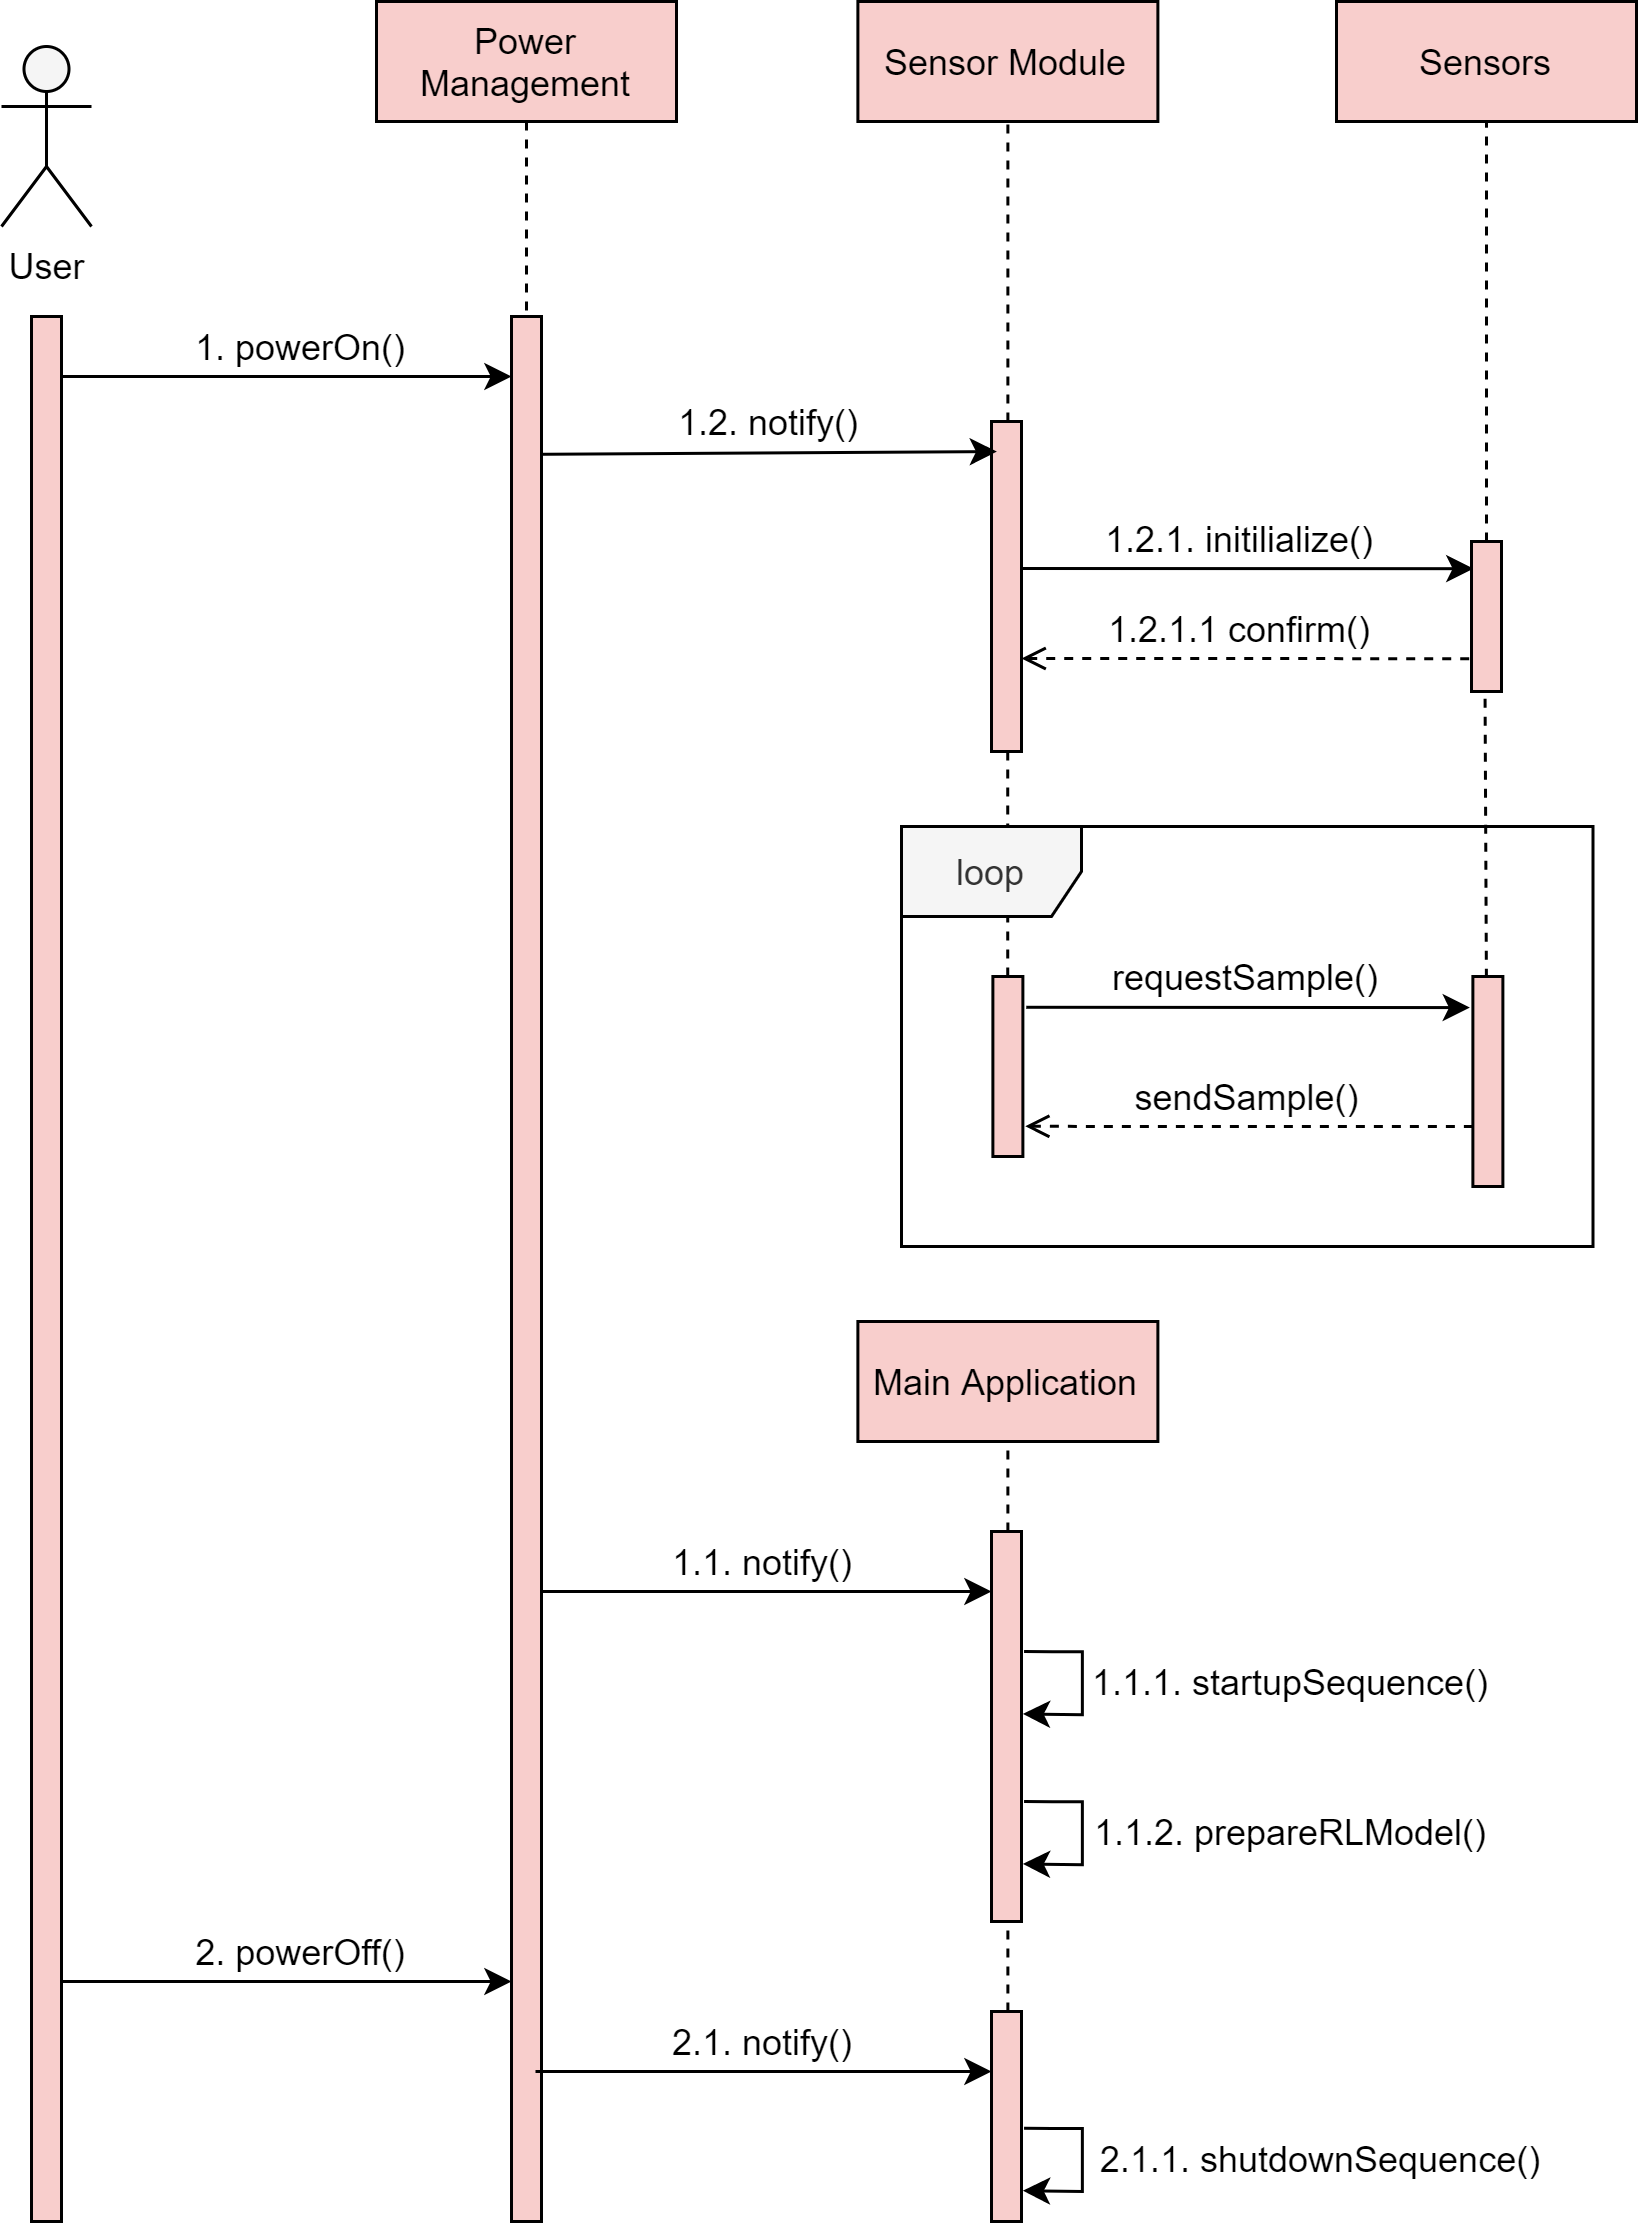

The diagram above was exported from draw.io. Its source (the exported page's mxGraphModel, read from the mxfile embedded in the PNG):
<mxGraphModel dx="741" dy="853" grid="1" gridSize="10" guides="1" tooltips="1" connect="1" arrows="1" fold="1" page="1" pageScale="1" pageWidth="850" pageHeight="1100" math="0" shadow="0">
  <root>
    <mxCell id="0" />
    <mxCell id="1" parent="0" />
    <mxCell id="phC4jxuiLbLDbpHao6Ok-2" value="" style="endArrow=classic;html=1;" parent="1" edge="1">
      <mxGeometry width="50" height="50" relative="1" as="geometry">
        <mxPoint x="318" y="680" as="sourcePoint" />
        <mxPoint x="470" y="680" as="targetPoint" />
      </mxGeometry>
    </mxCell>
    <mxCell id="inBdYmP9mK_ifacvA4f5-3" value="User" style="shape=umlActor;verticalLabelPosition=bottom;verticalAlign=top;html=1;outlineConnect=0;fillColor=#F5F5F5;" parent="1" vertex="1">
      <mxGeometry x="140" y="165" width="30" height="60" as="geometry" />
    </mxCell>
    <mxCell id="inBdYmP9mK_ifacvA4f5-5" value="" style="endArrow=classic;html=1;" parent="1" edge="1">
      <mxGeometry width="50" height="50" relative="1" as="geometry">
        <mxPoint x="160" y="274.9999999999998" as="sourcePoint" />
        <mxPoint x="310" y="275" as="targetPoint" />
      </mxGeometry>
    </mxCell>
    <mxCell id="inBdYmP9mK_ifacvA4f5-6" value="1. powerOn()" style="text;html=1;strokeColor=none;fillColor=none;align=center;verticalAlign=middle;whiteSpace=wrap;rounded=0;" parent="1" vertex="1">
      <mxGeometry x="180" y="255" width="120" height="20" as="geometry" />
    </mxCell>
    <mxCell id="inBdYmP9mK_ifacvA4f5-24" style="edgeStyle=orthogonalEdgeStyle;rounded=0;orthogonalLoop=1;jettySize=auto;html=1;dashed=1;endArrow=none;endFill=0;" parent="1" source="xKtvGgdR5f6GZ9nh-ZkP-6" target="xKtvGgdR5f6GZ9nh-ZkP-9" edge="1">
      <mxGeometry relative="1" as="geometry">
        <mxPoint x="370" y="220" as="sourcePoint" />
      </mxGeometry>
    </mxCell>
    <mxCell id="dgh72chu5TifOmgAorw7-30" style="edgeStyle=none;rounded=0;orthogonalLoop=1;jettySize=auto;html=1;entryX=0.495;entryY=0.022;entryDx=0;entryDy=0;entryPerimeter=0;dashed=1;startArrow=none;startFill=0;endArrow=none;endFill=0;" parent="1" source="dgh72chu5TifOmgAorw7-36" target="dgh72chu5TifOmgAorw7-48" edge="1">
      <mxGeometry relative="1" as="geometry" />
    </mxCell>
    <mxCell id="dgh72chu5TifOmgAorw7-31" style="rounded=0;orthogonalLoop=1;jettySize=auto;html=1;dashed=1;endArrow=none;endFill=0;entryX=0.451;entryY=0.977;entryDx=0;entryDy=0;entryPerimeter=0;exitX=0.451;exitY=0.006;exitDx=0;exitDy=0;exitPerimeter=0;" parent="1" source="dgh72chu5TifOmgAorw7-49" target="dgh72chu5TifOmgAorw7-42" edge="1">
      <mxGeometry relative="1" as="geometry">
        <mxPoint x="610" y="440" as="sourcePoint" />
        <mxPoint x="639" y="381" as="targetPoint" />
      </mxGeometry>
    </mxCell>
    <mxCell id="dgh72chu5TifOmgAorw7-33" value="loop" style="shape=umlFrame;whiteSpace=wrap;html=1;fillColor=#f5f5f5;fontColor=#333333;" parent="1" vertex="1">
      <mxGeometry x="440" y="425" width="230.46" height="140" as="geometry" />
    </mxCell>
    <mxCell id="dgh72chu5TifOmgAorw7-34" value="Sensor Module" style="rounded=0;whiteSpace=wrap;html=1;fillColor=#f8cecc;" parent="1" vertex="1">
      <mxGeometry x="425.4599999999999" y="150" width="100" height="40" as="geometry" />
    </mxCell>
    <mxCell id="dgh72chu5TifOmgAorw7-35" value="" style="endArrow=none;dashed=1;html=1;entryX=0.5;entryY=1;entryDx=0;entryDy=0;" parent="1" source="dgh72chu5TifOmgAorw7-36" target="dgh72chu5TifOmgAorw7-34" edge="1">
      <mxGeometry width="50" height="50" relative="1" as="geometry">
        <mxPoint x="474.99999999999994" y="470" as="sourcePoint" />
        <mxPoint x="612.5" y="380" as="targetPoint" />
      </mxGeometry>
    </mxCell>
    <mxCell id="dgh72chu5TifOmgAorw7-36" value="" style="points=[];perimeter=orthogonalPerimeter;rounded=0;shadow=0;strokeWidth=1;fillColor=#f8cecc;" parent="1" vertex="1">
      <mxGeometry x="470" y="290" width="10" height="110" as="geometry" />
    </mxCell>
    <mxCell id="dgh72chu5TifOmgAorw7-37" value="" style="endArrow=classic;html=1;entryX=0.067;entryY=0.154;entryDx=0;entryDy=0;entryPerimeter=0;exitX=0.886;exitY=0.023;exitDx=0;exitDy=0;exitPerimeter=0;" parent="1" edge="1">
      <mxGeometry width="50" height="50" relative="1" as="geometry">
        <mxPoint x="319.99999999999994" y="300.9300000000003" as="sourcePoint" />
        <mxPoint x="471.80999999999995" y="300.02" as="targetPoint" />
      </mxGeometry>
    </mxCell>
    <mxCell id="dgh72chu5TifOmgAorw7-38" value="1.2. notify()" style="text;html=1;strokeColor=none;fillColor=none;align=center;verticalAlign=middle;whiteSpace=wrap;rounded=0;" parent="1" vertex="1">
      <mxGeometry x="336.14" y="280" width="120" height="20" as="geometry" />
    </mxCell>
    <mxCell id="dgh72chu5TifOmgAorw7-39" value="" style="endArrow=classic;html=1;entryX=0.067;entryY=0.462;entryDx=0;entryDy=0;entryPerimeter=0;" parent="1" edge="1">
      <mxGeometry width="50" height="50" relative="1" as="geometry">
        <mxPoint x="480" y="338.99999999999955" as="sourcePoint" />
        <mxPoint x="630.6700000000001" y="339.05999999999995" as="targetPoint" />
      </mxGeometry>
    </mxCell>
    <mxCell id="dgh72chu5TifOmgAorw7-40" value="Sensors" style="rounded=0;whiteSpace=wrap;html=1;fillColor=#f8cecc;" parent="1" vertex="1">
      <mxGeometry x="585" y="150" width="100" height="40" as="geometry" />
    </mxCell>
    <mxCell id="dgh72chu5TifOmgAorw7-41" value="" style="endArrow=none;dashed=1;html=1;entryX=0.5;entryY=1;entryDx=0;entryDy=0;" parent="1" source="dgh72chu5TifOmgAorw7-42" target="dgh72chu5TifOmgAorw7-40" edge="1">
      <mxGeometry width="50" height="50" relative="1" as="geometry">
        <mxPoint x="635" y="470" as="sourcePoint" />
        <mxPoint x="772.5" y="380" as="targetPoint" />
      </mxGeometry>
    </mxCell>
    <mxCell id="dgh72chu5TifOmgAorw7-42" value="" style="points=[];perimeter=orthogonalPerimeter;rounded=0;shadow=0;strokeWidth=1;fillColor=#f8cecc;" parent="1" vertex="1">
      <mxGeometry x="630" y="330" width="10" height="50" as="geometry" />
    </mxCell>
    <mxCell id="dgh72chu5TifOmgAorw7-43" value="1.2.1. initilialize()" style="text;html=1;strokeColor=none;fillColor=none;align=center;verticalAlign=middle;whiteSpace=wrap;rounded=0;" parent="1" vertex="1">
      <mxGeometry x="492.49999999999994" y="319" width="120" height="20" as="geometry" />
    </mxCell>
    <mxCell id="dgh72chu5TifOmgAorw7-44" value="" style="endArrow=none;html=1;entryX=0.067;entryY=0.462;entryDx=0;entryDy=0;entryPerimeter=0;dashed=1;endFill=0;startArrow=open;startFill=0;" parent="1" edge="1">
      <mxGeometry width="50" height="50" relative="1" as="geometry">
        <mxPoint x="480" y="368.99999999999955" as="sourcePoint" />
        <mxPoint x="630.6700000000001" y="369.0600000000004" as="targetPoint" />
      </mxGeometry>
    </mxCell>
    <mxCell id="dgh72chu5TifOmgAorw7-45" value="1.2.1.1 confirm()" style="text;html=1;strokeColor=none;fillColor=none;align=center;verticalAlign=middle;whiteSpace=wrap;rounded=0;" parent="1" vertex="1">
      <mxGeometry x="492.49999999999994" y="349" width="120" height="20" as="geometry" />
    </mxCell>
    <mxCell id="dgh72chu5TifOmgAorw7-48" value="" style="points=[];perimeter=orthogonalPerimeter;rounded=0;shadow=0;strokeWidth=1;fillColor=#f8cecc;" parent="1" vertex="1">
      <mxGeometry x="470.46" y="475" width="10" height="60" as="geometry" />
    </mxCell>
    <mxCell id="dgh72chu5TifOmgAorw7-49" value="" style="points=[];perimeter=orthogonalPerimeter;rounded=0;shadow=0;strokeWidth=1;fillColor=#f8cecc;" parent="1" vertex="1">
      <mxGeometry x="630.46" y="475" width="10" height="70" as="geometry" />
    </mxCell>
    <mxCell id="dgh72chu5TifOmgAorw7-50" value="" style="endArrow=classic;html=1;exitX=1.113;exitY=0.171;exitDx=0;exitDy=0;exitPerimeter=0;entryX=-0.1;entryY=0.148;entryDx=0;entryDy=0;entryPerimeter=0;" parent="1" source="dgh72chu5TifOmgAorw7-48" target="dgh72chu5TifOmgAorw7-49" edge="1">
      <mxGeometry width="50" height="50" relative="1" as="geometry">
        <mxPoint x="540.46" y="505" as="sourcePoint" />
        <mxPoint x="590.46" y="455" as="targetPoint" />
      </mxGeometry>
    </mxCell>
    <mxCell id="dgh72chu5TifOmgAorw7-51" value="requestSample()" style="text;html=1;strokeColor=none;fillColor=none;align=center;verticalAlign=middle;whiteSpace=wrap;rounded=0;" parent="1" vertex="1">
      <mxGeometry x="495.46" y="465" width="120" height="20" as="geometry" />
    </mxCell>
    <mxCell id="dgh72chu5TifOmgAorw7-52" value="" style="endArrow=open;html=1;entryX=1.077;entryY=0.832;entryDx=0;entryDy=0;entryPerimeter=0;dashed=1;startArrow=none;startFill=0;endFill=0;" parent="1" target="dgh72chu5TifOmgAorw7-48" edge="1">
      <mxGeometry width="50" height="50" relative="1" as="geometry">
        <mxPoint x="630.46" y="525" as="sourcePoint" />
        <mxPoint x="639.46" y="495.3599999999997" as="targetPoint" />
        <Array as="points">
          <mxPoint x="510.46" y="525" />
        </Array>
      </mxGeometry>
    </mxCell>
    <mxCell id="dgh72chu5TifOmgAorw7-53" value="sendSample()" style="text;html=1;strokeColor=none;fillColor=none;align=center;verticalAlign=middle;whiteSpace=wrap;rounded=0;" parent="1" vertex="1">
      <mxGeometry x="492.96" y="505" width="125" height="20" as="geometry" />
    </mxCell>
    <mxCell id="xKtvGgdR5f6GZ9nh-ZkP-6" value="Power Management" style="rounded=0;whiteSpace=wrap;html=1;fillColor=#f8cecc;" parent="1" vertex="1">
      <mxGeometry x="265" y="150" width="100" height="40" as="geometry" />
    </mxCell>
    <mxCell id="xKtvGgdR5f6GZ9nh-ZkP-9" value="" style="points=[];perimeter=orthogonalPerimeter;rounded=0;shadow=0;strokeWidth=1;fillColor=#f8cecc;" parent="1" vertex="1">
      <mxGeometry x="310" y="255" width="10" height="635" as="geometry" />
    </mxCell>
    <mxCell id="xKtvGgdR5f6GZ9nh-ZkP-10" value="" style="points=[];perimeter=orthogonalPerimeter;rounded=0;shadow=0;strokeWidth=1;fillColor=#f8cecc;" parent="1" vertex="1">
      <mxGeometry x="150" y="255" width="10" height="635" as="geometry" />
    </mxCell>
    <mxCell id="phC4jxuiLbLDbpHao6Ok-1" value="1.1. notify()" style="text;html=1;strokeColor=none;fillColor=none;align=center;verticalAlign=middle;whiteSpace=wrap;rounded=0;" parent="1" vertex="1">
      <mxGeometry x="334.33" y="660" width="120" height="20" as="geometry" />
    </mxCell>
    <mxCell id="phC4jxuiLbLDbpHao6Ok-3" value="Main Application" style="rounded=0;whiteSpace=wrap;html=1;fillColor=#f8cecc;" parent="1" vertex="1">
      <mxGeometry x="425.4599999999999" y="590" width="100" height="40" as="geometry" />
    </mxCell>
    <mxCell id="phC4jxuiLbLDbpHao6Ok-4" value="" style="endArrow=none;dashed=1;html=1;entryX=0.5;entryY=1;entryDx=0;entryDy=0;" parent="1" source="phC4jxuiLbLDbpHao6Ok-5" target="phC4jxuiLbLDbpHao6Ok-3" edge="1">
      <mxGeometry width="50" height="50" relative="1" as="geometry">
        <mxPoint x="474.99999999999994" y="840" as="sourcePoint" />
        <mxPoint x="612.5" y="750" as="targetPoint" />
      </mxGeometry>
    </mxCell>
    <mxCell id="phC4jxuiLbLDbpHao6Ok-5" value="" style="points=[];perimeter=orthogonalPerimeter;rounded=0;shadow=0;strokeWidth=1;fillColor=#f8cecc;" parent="1" vertex="1">
      <mxGeometry x="470" y="660" width="10" height="130" as="geometry" />
    </mxCell>
    <mxCell id="phC4jxuiLbLDbpHao6Ok-6" value="" style="endArrow=classic;html=1;entryX=1.017;entryY=0.552;entryDx=0;entryDy=0;entryPerimeter=0;rounded=0;exitX=1.056;exitY=0.363;exitDx=0;exitDy=0;exitPerimeter=0;" parent="1" edge="1">
      <mxGeometry width="50" height="50" relative="1" as="geometry">
        <mxPoint x="480.8499999999999" y="750.0000000000001" as="sourcePoint" />
        <mxPoint x="480.4599999999998" y="770.7900000000001" as="targetPoint" />
        <Array as="points">
          <mxPoint x="490.28999999999996" y="750.07" />
          <mxPoint x="500.28999999999996" y="750.07" />
          <mxPoint x="500.28999999999996" y="771.07" />
        </Array>
      </mxGeometry>
    </mxCell>
    <mxCell id="phC4jxuiLbLDbpHao6Ok-7" value="1.1.2. prepareRLModel()" style="text;html=1;strokeColor=none;fillColor=none;align=center;verticalAlign=middle;whiteSpace=wrap;rounded=0;" parent="1" vertex="1">
      <mxGeometry x="500.46" y="750" width="140" height="20" as="geometry" />
    </mxCell>
    <mxCell id="dagR4Bnw5BYFvHW-4s_O-1" value="" style="endArrow=classic;html=1;entryX=1.017;entryY=0.552;entryDx=0;entryDy=0;entryPerimeter=0;rounded=0;exitX=1.056;exitY=0.363;exitDx=0;exitDy=0;exitPerimeter=0;" parent="1" edge="1">
      <mxGeometry width="50" height="50" relative="1" as="geometry">
        <mxPoint x="480.84999999999985" y="700.0000000000001" as="sourcePoint" />
        <mxPoint x="480.45999999999975" y="720.7900000000002" as="targetPoint" />
        <Array as="points">
          <mxPoint x="490.28999999999996" y="700.07" />
          <mxPoint x="500.28999999999996" y="700.07" />
          <mxPoint x="500.28999999999996" y="721.07" />
        </Array>
      </mxGeometry>
    </mxCell>
    <mxCell id="dagR4Bnw5BYFvHW-4s_O-2" value="1.1.1. startupSequence()" style="text;html=1;strokeColor=none;fillColor=none;align=center;verticalAlign=middle;whiteSpace=wrap;rounded=0;" parent="1" vertex="1">
      <mxGeometry x="500.46" y="700" width="140" height="20" as="geometry" />
    </mxCell>
    <mxCell id="tbu72Rc4ZjSDKKQnd7Kb-1" value="" style="endArrow=classic;html=1;" parent="1" edge="1">
      <mxGeometry width="50" height="50" relative="1" as="geometry">
        <mxPoint x="160" y="809.9999999999998" as="sourcePoint" />
        <mxPoint x="310" y="810" as="targetPoint" />
      </mxGeometry>
    </mxCell>
    <mxCell id="tbu72Rc4ZjSDKKQnd7Kb-2" value="2. powerOff()" style="text;html=1;strokeColor=none;fillColor=none;align=center;verticalAlign=middle;whiteSpace=wrap;rounded=0;" parent="1" vertex="1">
      <mxGeometry x="180" y="790" width="120" height="20" as="geometry" />
    </mxCell>
    <mxCell id="tbu72Rc4ZjSDKKQnd7Kb-3" value="" style="points=[];perimeter=orthogonalPerimeter;rounded=0;shadow=0;strokeWidth=1;fillColor=#f8cecc;" parent="1" vertex="1">
      <mxGeometry x="470" y="820" width="10" height="70" as="geometry" />
    </mxCell>
    <mxCell id="tbu72Rc4ZjSDKKQnd7Kb-6" value="" style="endArrow=classic;html=1;" parent="1" edge="1">
      <mxGeometry width="50" height="50" relative="1" as="geometry">
        <mxPoint x="318" y="840" as="sourcePoint" />
        <mxPoint x="470" y="840" as="targetPoint" />
      </mxGeometry>
    </mxCell>
    <mxCell id="tbu72Rc4ZjSDKKQnd7Kb-7" value="2.1. notify()" style="text;html=1;strokeColor=none;fillColor=none;align=center;verticalAlign=middle;whiteSpace=wrap;rounded=0;" parent="1" vertex="1">
      <mxGeometry x="334.33" y="820" width="120" height="20" as="geometry" />
    </mxCell>
    <mxCell id="tbu72Rc4ZjSDKKQnd7Kb-8" value="" style="endArrow=none;dashed=1;html=1;entryX=0.5;entryY=1;entryDx=0;entryDy=0;" parent="1" edge="1">
      <mxGeometry width="50" height="50" relative="1" as="geometry">
        <mxPoint x="475.46000000000004" y="820" as="sourcePoint" />
        <mxPoint x="475.46000000000004" y="790" as="targetPoint" />
      </mxGeometry>
    </mxCell>
    <mxCell id="tbu72Rc4ZjSDKKQnd7Kb-9" value="" style="endArrow=classic;html=1;entryX=1.017;entryY=0.552;entryDx=0;entryDy=0;entryPerimeter=0;rounded=0;exitX=1.056;exitY=0.363;exitDx=0;exitDy=0;exitPerimeter=0;" parent="1" edge="1">
      <mxGeometry width="50" height="50" relative="1" as="geometry">
        <mxPoint x="480.8499999999999" y="858.9300000000001" as="sourcePoint" />
        <mxPoint x="480.4599999999998" y="879.7200000000003" as="targetPoint" />
        <Array as="points">
          <mxPoint x="490.28999999999996" y="859" />
          <mxPoint x="500.28999999999996" y="859" />
          <mxPoint x="500.28999999999996" y="880" />
        </Array>
      </mxGeometry>
    </mxCell>
    <mxCell id="tbu72Rc4ZjSDKKQnd7Kb-10" value="2.1.1. shutdownSequence()" style="text;html=1;strokeColor=none;fillColor=none;align=center;verticalAlign=middle;whiteSpace=wrap;rounded=0;" parent="1" vertex="1">
      <mxGeometry x="500.46" y="858.93" width="159.54" height="20" as="geometry" />
    </mxCell>
  </root>
</mxGraphModel>